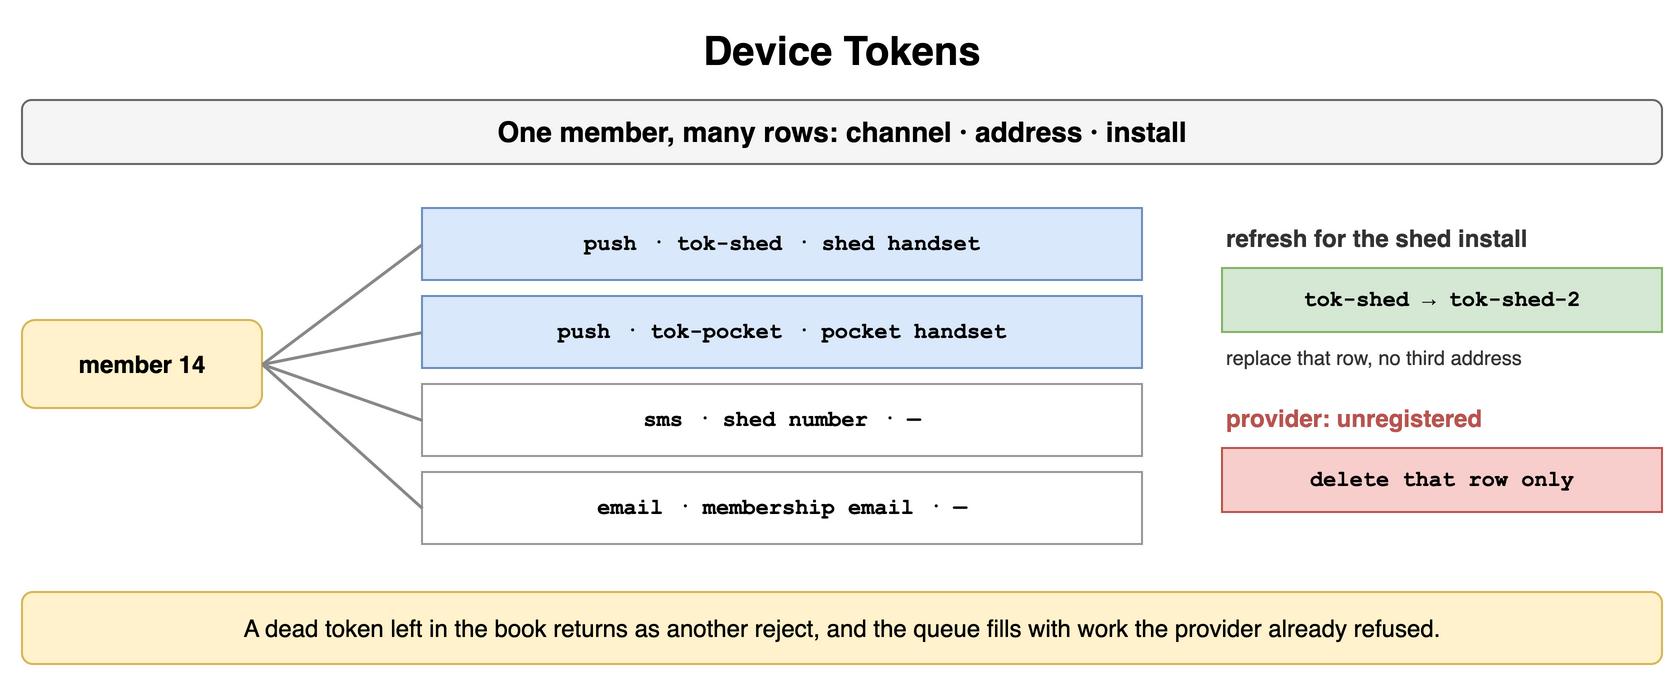

The diagram above was exported from draw.io. Its source (the exported page's mxGraphModel, read from the mxfile embedded in the PNG):
<mxGraphModel dx="900" dy="346" grid="1" gridSize="10" guides="1" tooltips="1" connect="1" arrows="1" fold="1" page="1" pageScale="1" pageWidth="900" pageHeight="346" math="0" shadow="0">
  <root>
    <mxCell id="0" />
    <mxCell id="1" parent="0" />
    <mxCell id="b1" value="Device Tokens" style="text;html=1;align=center;verticalAlign=middle;whiteSpace=wrap;fontSize=20;fontStyle=1;" vertex="1" parent="1">
      <mxGeometry x="40" y="10" width="820" height="30" as="geometry" />
    </mxCell>
    <mxCell id="b2" value="One member, many rows: channel · address · install" style="rounded=1;whiteSpace=wrap;html=1;fillColor=#f5f5f5;strokeColor=#666666;fontStyle=1;fontSize=14;" vertex="1" parent="1">
      <mxGeometry x="40" y="50" width="820" height="32" as="geometry" />
    </mxCell>
    <mxCell id="b3" value="member 14" style="rounded=1;whiteSpace=wrap;html=1;fillColor=#fff2cc;strokeColor=#d6b656;fontSize=12;align=center;fontStyle=1;" vertex="1" parent="1">
      <mxGeometry x="40" y="160" width="120" height="44" as="geometry" />
    </mxCell>
    <mxCell id="b4" value="push · tok-shed · shed handset" style="rounded=0;whiteSpace=wrap;html=1;fontFamily=Courier New;fontStyle=1;fontSize=13;fillColor=#dae8fc;strokeColor=#6c8ebf;fontSize=11;" vertex="1" parent="1">
      <mxGeometry x="240" y="104" width="360" height="36" as="geometry" />
    </mxCell>
    <mxCell id="b5" value="" style="endArrow=none;html=1;strokeColor=#888888;strokeWidth=1.5;" edge="1" parent="1">
      <mxGeometry relative="1" as="geometry">
        <mxPoint x="160" y="182" as="sourcePoint" />
        <mxPoint x="240" y="122" as="targetPoint" />
      </mxGeometry>
    </mxCell>
    <mxCell id="b6" value="push · tok-pocket · pocket handset" style="rounded=0;whiteSpace=wrap;html=1;fontFamily=Courier New;fontStyle=1;fontSize=13;fillColor=#dae8fc;strokeColor=#6c8ebf;fontSize=11;" vertex="1" parent="1">
      <mxGeometry x="240" y="148" width="360" height="36" as="geometry" />
    </mxCell>
    <mxCell id="b7" value="" style="endArrow=none;html=1;strokeColor=#888888;strokeWidth=1.5;" edge="1" parent="1">
      <mxGeometry relative="1" as="geometry">
        <mxPoint x="160" y="182" as="sourcePoint" />
        <mxPoint x="240" y="166" as="targetPoint" />
      </mxGeometry>
    </mxCell>
    <mxCell id="b8" value="sms · shed number · —" style="rounded=0;whiteSpace=wrap;html=1;fontFamily=Courier New;fontStyle=1;fontSize=13;fillColor=#ffffff;strokeColor=#999999;fontSize=11;" vertex="1" parent="1">
      <mxGeometry x="240" y="192" width="360" height="36" as="geometry" />
    </mxCell>
    <mxCell id="b9" value="" style="endArrow=none;html=1;strokeColor=#888888;strokeWidth=1.5;" edge="1" parent="1">
      <mxGeometry relative="1" as="geometry">
        <mxPoint x="160" y="182" as="sourcePoint" />
        <mxPoint x="240" y="210" as="targetPoint" />
      </mxGeometry>
    </mxCell>
    <mxCell id="b10" value="email · membership email · —" style="rounded=0;whiteSpace=wrap;html=1;fontFamily=Courier New;fontStyle=1;fontSize=13;fillColor=#ffffff;strokeColor=#999999;fontSize=11;" vertex="1" parent="1">
      <mxGeometry x="240" y="236" width="360" height="36" as="geometry" />
    </mxCell>
    <mxCell id="b11" value="" style="endArrow=none;html=1;strokeColor=#888888;strokeWidth=1.5;" edge="1" parent="1">
      <mxGeometry relative="1" as="geometry">
        <mxPoint x="160" y="182" as="sourcePoint" />
        <mxPoint x="240" y="254" as="targetPoint" />
      </mxGeometry>
    </mxCell>
    <mxCell id="b12" value="refresh for the shed install" style="text;html=1;whiteSpace=wrap;fontSize=11;align=left;verticalAlign=middle;fontSize=12;fontColor=#333333;fontStyle=1;" vertex="1" parent="1">
      <mxGeometry x="640" y="110" width="220" height="18" as="geometry" />
    </mxCell>
    <mxCell id="b13" value="tok-shed → tok-shed-2" style="rounded=0;whiteSpace=wrap;html=1;fontFamily=Courier New;fontStyle=1;fontSize=13;fillColor=#d5e8d4;strokeColor=#82b366;fontSize=11;" vertex="1" parent="1">
      <mxGeometry x="640" y="134" width="220" height="32" as="geometry" />
    </mxCell>
    <mxCell id="b14" value="replace that row, no third address" style="text;html=1;whiteSpace=wrap;fontSize=11;align=left;verticalAlign=middle;fontSize=10;fontColor=#333333;" vertex="1" parent="1">
      <mxGeometry x="640" y="170" width="220" height="18" as="geometry" />
    </mxCell>
    <mxCell id="b15" value="provider: unregistered" style="text;html=1;whiteSpace=wrap;fontSize=11;align=left;verticalAlign=middle;fontSize=12;fontColor=#b85450;fontStyle=1;" vertex="1" parent="1">
      <mxGeometry x="640" y="200" width="220" height="18" as="geometry" />
    </mxCell>
    <mxCell id="b16" value="delete that row only" style="rounded=0;whiteSpace=wrap;html=1;fontFamily=Courier New;fontStyle=1;fontSize=13;fillColor=#f8cecc;strokeColor=#b85450;fontSize=11;" vertex="1" parent="1">
      <mxGeometry x="640" y="224" width="220" height="32" as="geometry" />
    </mxCell>
    <mxCell id="b17" value="A dead token left in the book returns as another reject, and the queue fills with work the provider already refused." style="rounded=1;whiteSpace=wrap;html=1;fillColor=#fff2cc;strokeColor=#d6b656;fontSize=12;align=center;" vertex="1" parent="1">
      <mxGeometry x="40" y="296" width="820" height="36" as="geometry" />
    </mxCell>
  </root>
</mxGraphModel>